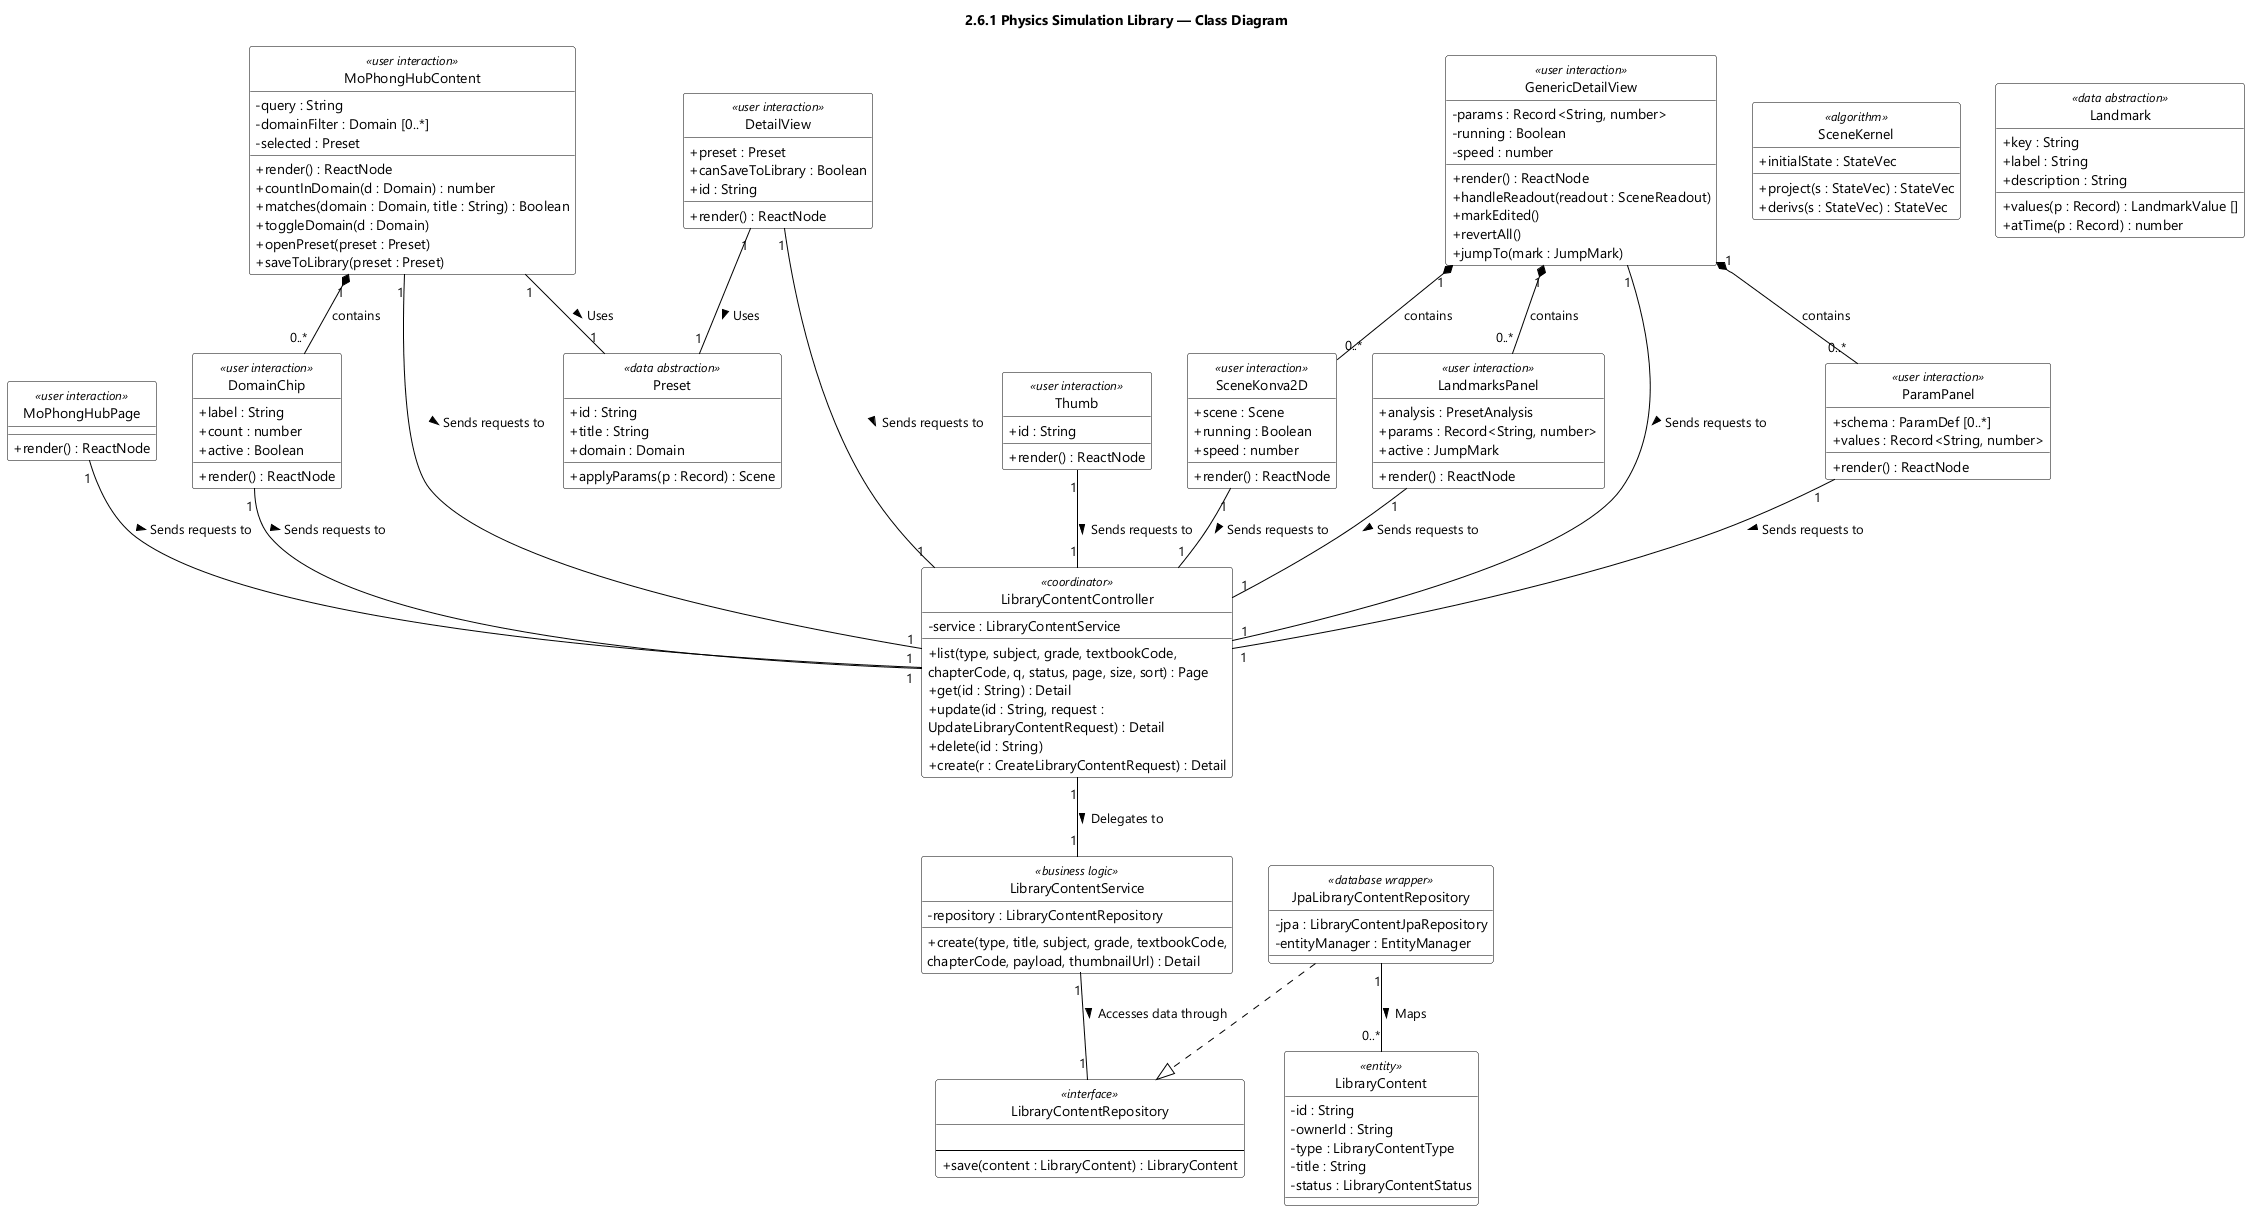

The diagram above was rendered by PlantUML. Its source (embedded in the PNG):
@startuml feat06 Physics Simulation Library - Class Diagram
skinparamlocked dpi 96
skinparam defaultFontName "Segoe UI"
skinparam shadowing false
skinparam wrapWidth 320
skinparam classBackgroundColor #FFFFFF
skinparam classBorderColor #000000
skinparam ArrowColor #000000
skinparam classAttributeIconSize 0
hide circle
title 2.6.1 Physics Simulation Library — Class Diagram
class MoPhongHubPage <<user interaction>> {
  + render() : ReactNode
}

class MoPhongHubContent <<user interaction>> {
  - query : String
  - domainFilter : Domain [0..*]
  - selected : Preset
  + render() : ReactNode
  + countInDomain(d : Domain) : number
  + matches(domain : Domain, title : String) : Boolean
  + toggleDomain(d : Domain)
  + openPreset(preset : Preset)
  + saveToLibrary(preset : Preset)
}

class DomainChip <<user interaction>> {
  + label : String
  + count : number
  + active : Boolean
  + render() : ReactNode
}

class Thumb <<user interaction>> {
  + id : String
  + render() : ReactNode
}

class DetailView <<user interaction>> {
  + preset : Preset
  + canSaveToLibrary : Boolean
  + id : String
  + render() : ReactNode
}

class GenericDetailView <<user interaction>> {
  - params : Record<String, number>
  - running : Boolean
  - speed : number
  + render() : ReactNode
  + handleReadout(readout : SceneReadout)
  + markEdited()
  + revertAll()
  + jumpTo(mark : JumpMark)
}

class Preset <<data abstraction>> {
  + id : String
  + title : String
  + domain : Domain
  + applyParams(p : Record) : Scene
}

class ParamPanel <<user interaction>> {
  + schema : ParamDef [0..*]
  + values : Record<String, number>
  + render() : ReactNode
}

class SceneKonva2D <<user interaction>> {
  + scene : Scene
  + running : Boolean
  + speed : number
  + render() : ReactNode
}

class SceneKernel <<algorithm>> {
  + initialState : StateVec
  + project(s : StateVec) : StateVec
  + derivs(s : StateVec) : StateVec
}

class LandmarksPanel <<user interaction>> {
  + analysis : PresetAnalysis
  + params : Record<String, number>
  + active : JumpMark
  + render() : ReactNode
}

class Landmark <<data abstraction>> {
  + key : String
  + label : String
  + description : String
  + values(p : Record) : LandmarkValue []
  + atTime(p : Record) : number
}

class LibraryContentController <<coordinator>> {
  - service : LibraryContentService
  + list(type, subject, grade, textbookCode, chapterCode, q, status, page, size, sort) : Page
  + get(id : String) : Detail
  + update(id : String, request : UpdateLibraryContentRequest) : Detail
  + delete(id : String)
  + create(r : CreateLibraryContentRequest) : Detail
}

class LibraryContentService <<business logic>> {
  - repository : LibraryContentRepository
  + create(type, title, subject, grade, textbookCode, chapterCode, payload, thumbnailUrl) : Detail
}

class LibraryContentRepository <<interface>> {
  {field}
  --
  + save(content : LibraryContent) : LibraryContent
}

class JpaLibraryContentRepository <<database wrapper>> {
  - jpa : LibraryContentJpaRepository
  - entityManager : EntityManager
}

class LibraryContent <<entity>> {
  - id : String
  - ownerId : String
  - type : LibraryContentType
  - title : String
  - status : LibraryContentStatus
}

MoPhongHubContent "1" -- "1" Preset : Uses >
DetailView "1" -- "1" Preset : Uses >
LibraryContentController "1" -- "1" LibraryContentService : Delegates to >
LibraryContentService "1" -- "1" LibraryContentRepository : Accesses data through >
MoPhongHubPage "1" -- "1" LibraryContentController : Sends requests to >
MoPhongHubContent "1" -- "1" LibraryContentController : Sends requests to >
DomainChip "1" -- "1" LibraryContentController : Sends requests to >
Thumb "1" -- "1" LibraryContentController : Sends requests to >
DetailView "1" -- "1" LibraryContentController : Sends requests to >
GenericDetailView "1" -- "1" LibraryContentController : Sends requests to >
ParamPanel "1" -- "1" LibraryContentController : Sends requests to >
SceneKonva2D "1" -- "1" LibraryContentController : Sends requests to >
LandmarksPanel "1" -- "1" LibraryContentController : Sends requests to >
JpaLibraryContentRepository ..|> LibraryContentRepository
MoPhongHubContent "1" *-- "0..*" DomainChip : contains
GenericDetailView "1" *-- "0..*" ParamPanel : contains
GenericDetailView "1" *-- "0..*" SceneKonva2D : contains
GenericDetailView "1" *-- "0..*" LandmarksPanel : contains
JpaLibraryContentRepository "1" -- "0..*" LibraryContent : Maps >

@enduml